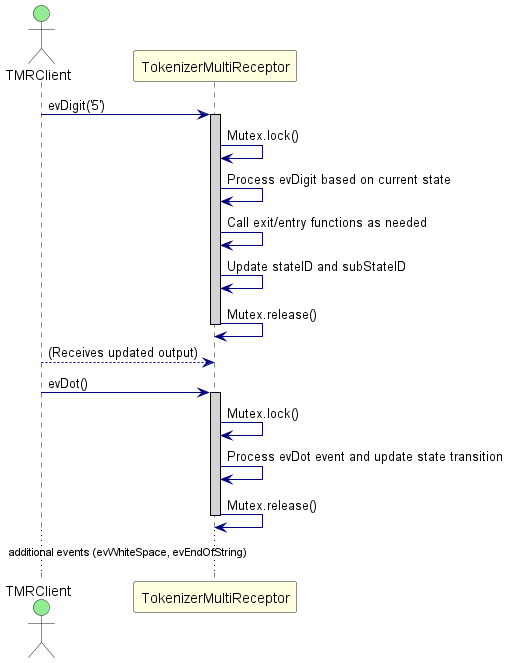

The diagram above was rendered by PlantUML. Its source (embedded in the PNG):
@startuml MultipleReceptorPattern_SequenceDiagram

skinparam sequence {
    ActorBackgroundColor LightGreen
    ParticipantBackgroundColor LightYellow
    LifeLineBorderColor Black
    LifeLineBackgroundColor LightGray
    ArrowColor Navy
}

actor "TMRClient" as Client
participant "TokenizerMultiReceptor" as TMR

Client -> TMR : evDigit('5')
activate TMR
TMR -> TMR : Mutex.lock()
TMR -> TMR : Process evDigit based on current state
TMR -> TMR : Call exit/entry functions as needed
TMR -> TMR : Update stateID and subStateID
TMR -> TMR : Mutex.release()
deactivate TMR
Client --> TMR : (Receives updated output)

Client -> TMR : evDot()
activate TMR
TMR -> TMR : Mutex.lock()
TMR -> TMR : Process evDot event and update state transition
TMR -> TMR : Mutex.release()
deactivate TMR

...additional events (evWhiteSpace, evEndOfString)...

@enduml